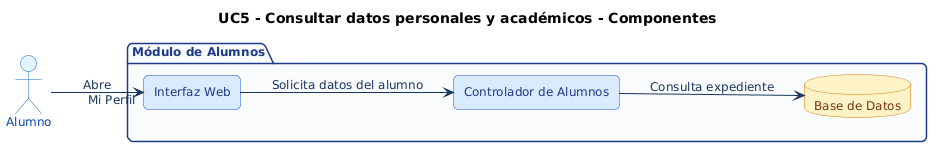

The diagram above was rendered by PlantUML. Its source (embedded in the PNG):
@startuml
' === ESTILO HOMOLOGADO EQUIPO 1 (ACTIVIDAD 3) ===
skinparam shadowing false
skinparam roundcorner 10
skinparam defaultFontName Arial
skinparam defaultFontSize 12
skinparam ArrowColor #1B365D
skinparam ArrowFontColor #1B365D
skinparam actor {
    BackgroundColor #E3F2FD
    BorderColor #1565C0
    FontColor #0D47A1
}
skinparam package {
    BackgroundColor #F8FAFC
    BorderColor #1E3A8A
    FontColor #1E3A8A
}
skinparam rectangle {
    BackgroundColor #FFFFFF
    BorderColor #1E3A8A
    FontColor #0F172A
}
skinparam usecase {
    BackgroundColor #E0F2FE
    BorderColor #0284C7
    FontColor #0C4A6E
}
skinparam component {
    BackgroundColor #DBEAFE
    BorderColor #1D4ED8
    FontColor #1E3A8A
}
skinparam database {
    BackgroundColor #FEF3C7
    BorderColor #D97706
    FontColor #78350F
}
skinparam sequence {
    ParticipantBackgroundColor #DBEAFE
    ParticipantBorderColor #1D4ED8
    ParticipantFontColor #1E3A8A
    BoundaryBackgroundColor #E0F2FE
    BoundaryBorderColor #0284C7
    ControlBackgroundColor #DCFCE7
    ControlBorderColor #15803D
    LifeLineBorderColor #64748B
}
skinparam activity {
    BackgroundColor #DBEAFE
    BorderColor #1D4ED8
    FontColor #1E3A8A
    DiamondBackgroundColor #FEF3C7
    DiamondBorderColor #D97706
}
skinparam state {
    BackgroundColor #E0F2FE
    BorderColor #0369A1
    FontColor #0C4A6E
}
skinparam class {
    BackgroundColor #F0F9FF
    BorderColor #0284C7
    HeaderBackgroundColor #0284C7
    FontColor #0F172A
}
title UC5 - Consultar datos personales y académicos - Componentes
left to right direction
skinparam componentStyle rectangle

actor "Alumno" as A
package "Módulo de Alumnos" {
    component "Interfaz Web" as UI
    component "Controlador de Alumnos" as Ctrl
    database "Base de Datos" as BD
}

A --> UI : Abre "Mi Perfil"
UI --> Ctrl : Solicita datos del alumno
Ctrl --> BD : Consulta expediente
@enduml